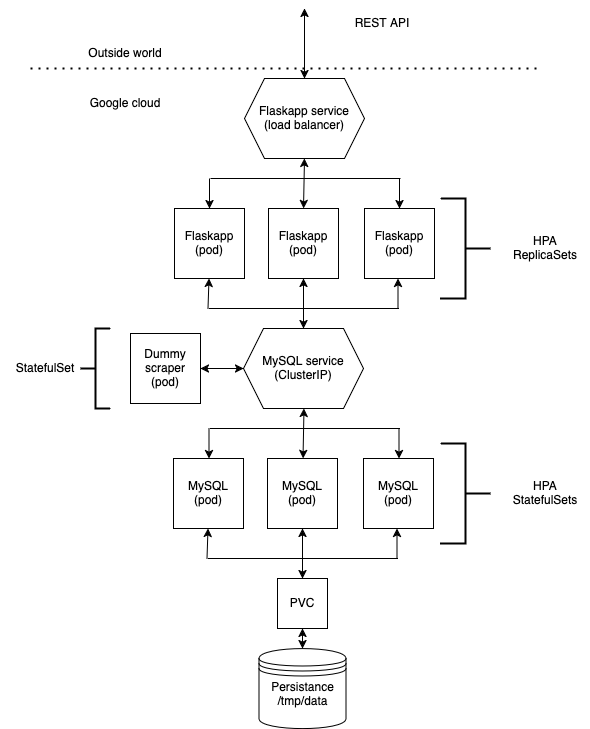

The diagram above was exported from draw.io. Its source (the exported page's mxGraphModel, read from the mxfile embedded in the PNG):
<mxGraphModel dx="1242" dy="794" grid="1" gridSize="10" guides="1" tooltips="1" connect="1" arrows="1" fold="1" page="1" pageScale="1" pageWidth="827" pageHeight="1169" math="0" shadow="0">
  <root>
    <mxCell id="uj2AZYyoi9ieO2hKsSrv-0" />
    <mxCell id="uj2AZYyoi9ieO2hKsSrv-1" parent="uj2AZYyoi9ieO2hKsSrv-0" />
    <mxCell id="uj2AZYyoi9ieO2hKsSrv-8" value="" style="endArrow=none;dashed=1;html=1;dashPattern=1 3;strokeWidth=2;rounded=0;" parent="uj2AZYyoi9ieO2hKsSrv-1" edge="1">
      <mxGeometry width="50" height="50" relative="1" as="geometry">
        <mxPoint x="120" y="150" as="sourcePoint" />
        <mxPoint x="630" y="150" as="targetPoint" />
      </mxGeometry>
    </mxCell>
    <mxCell id="uj2AZYyoi9ieO2hKsSrv-9" value="Google cloud" style="text;html=1;align=center;verticalAlign=middle;whiteSpace=wrap;rounded=0;" parent="uj2AZYyoi9ieO2hKsSrv-1" vertex="1">
      <mxGeometry x="160" y="170" width="110" height="30" as="geometry" />
    </mxCell>
    <mxCell id="uj2AZYyoi9ieO2hKsSrv-10" value="&lt;div&gt;Outside world&lt;/div&gt;" style="text;html=1;align=center;verticalAlign=middle;whiteSpace=wrap;rounded=0;" parent="uj2AZYyoi9ieO2hKsSrv-1" vertex="1">
      <mxGeometry x="160" y="120" width="110" height="30" as="geometry" />
    </mxCell>
    <mxCell id="lDHLZp3wr95ijYl0Vf3b-2" value="Flaskapp service &lt;br&gt;(load balancer)" style="shape=hexagon;perimeter=hexagonPerimeter2;whiteSpace=wrap;html=1;fixedSize=1;" parent="uj2AZYyoi9ieO2hKsSrv-1" vertex="1">
      <mxGeometry x="334" y="160" width="120" height="80" as="geometry" />
    </mxCell>
    <mxCell id="lDHLZp3wr95ijYl0Vf3b-3" value="" style="endArrow=classic;startArrow=classic;html=1;rounded=0;entryX=0.5;entryY=0;entryDx=0;entryDy=0;" parent="uj2AZYyoi9ieO2hKsSrv-1" target="lDHLZp3wr95ijYl0Vf3b-2" edge="1">
      <mxGeometry width="50" height="50" relative="1" as="geometry">
        <mxPoint x="394" y="90" as="sourcePoint" />
        <mxPoint x="440" y="390" as="targetPoint" />
      </mxGeometry>
    </mxCell>
    <mxCell id="lDHLZp3wr95ijYl0Vf3b-4" value="&lt;div&gt;Flaskapp&lt;/div&gt;&lt;div&gt;(pod)&lt;/div&gt;" style="whiteSpace=wrap;html=1;aspect=fixed;" parent="uj2AZYyoi9ieO2hKsSrv-1" vertex="1">
      <mxGeometry x="264" y="290" width="70" height="70" as="geometry" />
    </mxCell>
    <mxCell id="lDHLZp3wr95ijYl0Vf3b-5" value="&lt;div&gt;Flaskapp&lt;/div&gt;&lt;div&gt;(pod)&lt;/div&gt;" style="whiteSpace=wrap;html=1;aspect=fixed;" parent="uj2AZYyoi9ieO2hKsSrv-1" vertex="1">
      <mxGeometry x="358" y="290" width="70" height="70" as="geometry" />
    </mxCell>
    <mxCell id="lDHLZp3wr95ijYl0Vf3b-6" value="&lt;div&gt;Flaskapp&lt;/div&gt;&lt;div&gt;(pod)&lt;/div&gt;" style="whiteSpace=wrap;html=1;aspect=fixed;" parent="uj2AZYyoi9ieO2hKsSrv-1" vertex="1">
      <mxGeometry x="454" y="290" width="70" height="70" as="geometry" />
    </mxCell>
    <mxCell id="lDHLZp3wr95ijYl0Vf3b-9" value="" style="endArrow=classic;html=1;rounded=0;entryX=0.5;entryY=0;entryDx=0;entryDy=0;" parent="uj2AZYyoi9ieO2hKsSrv-1" target="lDHLZp3wr95ijYl0Vf3b-4" edge="1">
      <mxGeometry width="50" height="50" relative="1" as="geometry">
        <mxPoint x="299" y="260" as="sourcePoint" />
        <mxPoint x="434" y="390" as="targetPoint" />
      </mxGeometry>
    </mxCell>
    <mxCell id="lDHLZp3wr95ijYl0Vf3b-11" value="" style="endArrow=classic;html=1;rounded=0;entryX=0.5;entryY=0;entryDx=0;entryDy=0;" parent="uj2AZYyoi9ieO2hKsSrv-1" target="lDHLZp3wr95ijYl0Vf3b-6" edge="1">
      <mxGeometry width="50" height="50" relative="1" as="geometry">
        <mxPoint x="489" y="260" as="sourcePoint" />
        <mxPoint x="434" y="270" as="targetPoint" />
      </mxGeometry>
    </mxCell>
    <mxCell id="lDHLZp3wr95ijYl0Vf3b-14" value="" style="endArrow=classic;startArrow=classic;html=1;rounded=0;entryX=0.5;entryY=1;entryDx=0;entryDy=0;exitX=0.5;exitY=0;exitDx=0;exitDy=0;" parent="uj2AZYyoi9ieO2hKsSrv-1" source="lDHLZp3wr95ijYl0Vf3b-5" target="lDHLZp3wr95ijYl0Vf3b-2" edge="1">
      <mxGeometry width="50" height="50" relative="1" as="geometry">
        <mxPoint x="390" y="440" as="sourcePoint" />
        <mxPoint x="440" y="390" as="targetPoint" />
      </mxGeometry>
    </mxCell>
    <mxCell id="lDHLZp3wr95ijYl0Vf3b-15" value="" style="endArrow=none;html=1;rounded=0;" parent="uj2AZYyoi9ieO2hKsSrv-1" edge="1">
      <mxGeometry width="50" height="50" relative="1" as="geometry">
        <mxPoint x="300" y="260" as="sourcePoint" />
        <mxPoint x="490" y="260" as="targetPoint" />
      </mxGeometry>
    </mxCell>
    <mxCell id="lDHLZp3wr95ijYl0Vf3b-16" value="MySQL service&lt;br&gt;(ClusterIP)" style="shape=hexagon;perimeter=hexagonPerimeter2;whiteSpace=wrap;html=1;fixedSize=1;" parent="uj2AZYyoi9ieO2hKsSrv-1" vertex="1">
      <mxGeometry x="333" y="410" width="120" height="80" as="geometry" />
    </mxCell>
    <mxCell id="lDHLZp3wr95ijYl0Vf3b-20" value="" style="endArrow=classic;html=1;rounded=0;" parent="uj2AZYyoi9ieO2hKsSrv-1" edge="1">
      <mxGeometry width="50" height="50" relative="1" as="geometry">
        <mxPoint x="297.5" y="390" as="sourcePoint" />
        <mxPoint x="298.5" y="360" as="targetPoint" />
      </mxGeometry>
    </mxCell>
    <mxCell id="lDHLZp3wr95ijYl0Vf3b-21" value="" style="endArrow=classic;html=1;rounded=0;" parent="uj2AZYyoi9ieO2hKsSrv-1" edge="1">
      <mxGeometry width="50" height="50" relative="1" as="geometry">
        <mxPoint x="487.5" y="390" as="sourcePoint" />
        <mxPoint x="487.5" y="360" as="targetPoint" />
      </mxGeometry>
    </mxCell>
    <mxCell id="lDHLZp3wr95ijYl0Vf3b-22" value="" style="endArrow=classic;startArrow=classic;html=1;rounded=0;exitX=0.5;exitY=0;exitDx=0;exitDy=0;entryX=0.5;entryY=1;entryDx=0;entryDy=0;" parent="uj2AZYyoi9ieO2hKsSrv-1" source="lDHLZp3wr95ijYl0Vf3b-16" target="lDHLZp3wr95ijYl0Vf3b-5" edge="1">
      <mxGeometry width="50" height="50" relative="1" as="geometry">
        <mxPoint x="391.5" y="420" as="sourcePoint" />
        <mxPoint x="393" y="370" as="targetPoint" />
      </mxGeometry>
    </mxCell>
    <mxCell id="lDHLZp3wr95ijYl0Vf3b-23" value="" style="endArrow=none;html=1;rounded=0;" parent="uj2AZYyoi9ieO2hKsSrv-1" edge="1">
      <mxGeometry width="50" height="50" relative="1" as="geometry">
        <mxPoint x="298.5" y="390" as="sourcePoint" />
        <mxPoint x="488.5" y="390" as="targetPoint" />
      </mxGeometry>
    </mxCell>
    <mxCell id="lDHLZp3wr95ijYl0Vf3b-24" value="" style="strokeWidth=2;html=1;shape=mxgraph.flowchart.annotation_2;align=left;labelPosition=right;pointerEvents=1;direction=west;" parent="uj2AZYyoi9ieO2hKsSrv-1" vertex="1">
      <mxGeometry x="530" y="280" width="50" height="100" as="geometry" />
    </mxCell>
    <mxCell id="lDHLZp3wr95ijYl0Vf3b-25" value="HPA&lt;br&gt;ReplicaSets" style="text;html=1;align=center;verticalAlign=middle;whiteSpace=wrap;rounded=0;" parent="uj2AZYyoi9ieO2hKsSrv-1" vertex="1">
      <mxGeometry x="590" y="315" width="90" height="30" as="geometry" />
    </mxCell>
    <mxCell id="lDHLZp3wr95ijYl0Vf3b-26" value="MySQL&lt;br&gt;(pod)" style="whiteSpace=wrap;html=1;aspect=fixed;" parent="uj2AZYyoi9ieO2hKsSrv-1" vertex="1">
      <mxGeometry x="263" y="540" width="70" height="70" as="geometry" />
    </mxCell>
    <mxCell id="lDHLZp3wr95ijYl0Vf3b-27" value="MySQL&lt;br&gt;(pod)" style="whiteSpace=wrap;html=1;aspect=fixed;" parent="uj2AZYyoi9ieO2hKsSrv-1" vertex="1">
      <mxGeometry x="357" y="540" width="70" height="70" as="geometry" />
    </mxCell>
    <mxCell id="lDHLZp3wr95ijYl0Vf3b-28" value="MySQL&lt;br&gt;(pod)" style="whiteSpace=wrap;html=1;aspect=fixed;" parent="uj2AZYyoi9ieO2hKsSrv-1" vertex="1">
      <mxGeometry x="453" y="540" width="70" height="70" as="geometry" />
    </mxCell>
    <mxCell id="lDHLZp3wr95ijYl0Vf3b-29" value="" style="endArrow=classic;html=1;rounded=0;entryX=0.5;entryY=0;entryDx=0;entryDy=0;" parent="uj2AZYyoi9ieO2hKsSrv-1" edge="1">
      <mxGeometry width="50" height="50" relative="1" as="geometry">
        <mxPoint x="298.5" y="510" as="sourcePoint" />
        <mxPoint x="298.5" y="540" as="targetPoint" />
      </mxGeometry>
    </mxCell>
    <mxCell id="lDHLZp3wr95ijYl0Vf3b-30" value="" style="endArrow=classic;html=1;rounded=0;entryX=0.5;entryY=0;entryDx=0;entryDy=0;" parent="uj2AZYyoi9ieO2hKsSrv-1" edge="1">
      <mxGeometry width="50" height="50" relative="1" as="geometry">
        <mxPoint x="488.5" y="510" as="sourcePoint" />
        <mxPoint x="488.5" y="540" as="targetPoint" />
      </mxGeometry>
    </mxCell>
    <mxCell id="lDHLZp3wr95ijYl0Vf3b-31" value="" style="endArrow=classic;startArrow=classic;html=1;rounded=0;entryX=0.5;entryY=1;entryDx=0;entryDy=0;exitX=0.5;exitY=0;exitDx=0;exitDy=0;" parent="uj2AZYyoi9ieO2hKsSrv-1" edge="1">
      <mxGeometry width="50" height="50" relative="1" as="geometry">
        <mxPoint x="392.5" y="540" as="sourcePoint" />
        <mxPoint x="393.5" y="490" as="targetPoint" />
      </mxGeometry>
    </mxCell>
    <mxCell id="lDHLZp3wr95ijYl0Vf3b-32" value="" style="endArrow=none;html=1;rounded=0;" parent="uj2AZYyoi9ieO2hKsSrv-1" edge="1">
      <mxGeometry width="50" height="50" relative="1" as="geometry">
        <mxPoint x="299.5" y="510" as="sourcePoint" />
        <mxPoint x="489.5" y="510" as="targetPoint" />
      </mxGeometry>
    </mxCell>
    <mxCell id="lDHLZp3wr95ijYl0Vf3b-33" value="" style="strokeWidth=2;html=1;shape=mxgraph.flowchart.annotation_2;align=left;labelPosition=right;pointerEvents=1;direction=west;" parent="uj2AZYyoi9ieO2hKsSrv-1" vertex="1">
      <mxGeometry x="530" y="525" width="50" height="100" as="geometry" />
    </mxCell>
    <mxCell id="lDHLZp3wr95ijYl0Vf3b-34" value="HPA&lt;br&gt;StatefulSets" style="text;html=1;align=center;verticalAlign=middle;whiteSpace=wrap;rounded=0;" parent="uj2AZYyoi9ieO2hKsSrv-1" vertex="1">
      <mxGeometry x="590" y="560" width="90" height="30" as="geometry" />
    </mxCell>
    <mxCell id="lDHLZp3wr95ijYl0Vf3b-35" value="" style="endArrow=classic;html=1;rounded=0;" parent="uj2AZYyoi9ieO2hKsSrv-1" edge="1">
      <mxGeometry width="50" height="50" relative="1" as="geometry">
        <mxPoint x="296.5" y="640" as="sourcePoint" />
        <mxPoint x="297.5" y="610" as="targetPoint" />
      </mxGeometry>
    </mxCell>
    <mxCell id="lDHLZp3wr95ijYl0Vf3b-36" value="" style="endArrow=classic;html=1;rounded=0;" parent="uj2AZYyoi9ieO2hKsSrv-1" edge="1">
      <mxGeometry width="50" height="50" relative="1" as="geometry">
        <mxPoint x="486.5" y="640" as="sourcePoint" />
        <mxPoint x="486.5" y="610" as="targetPoint" />
      </mxGeometry>
    </mxCell>
    <mxCell id="lDHLZp3wr95ijYl0Vf3b-37" value="" style="endArrow=classic;startArrow=classic;html=1;rounded=0;exitX=0.5;exitY=0;exitDx=0;exitDy=0;entryX=0.5;entryY=1;entryDx=0;entryDy=0;" parent="uj2AZYyoi9ieO2hKsSrv-1" edge="1">
      <mxGeometry width="50" height="50" relative="1" as="geometry">
        <mxPoint x="392" y="660" as="sourcePoint" />
        <mxPoint x="392" y="610" as="targetPoint" />
      </mxGeometry>
    </mxCell>
    <mxCell id="lDHLZp3wr95ijYl0Vf3b-38" value="" style="endArrow=none;html=1;rounded=0;" parent="uj2AZYyoi9ieO2hKsSrv-1" edge="1">
      <mxGeometry width="50" height="50" relative="1" as="geometry">
        <mxPoint x="297.5" y="640" as="sourcePoint" />
        <mxPoint x="487.5" y="640" as="targetPoint" />
      </mxGeometry>
    </mxCell>
    <mxCell id="lDHLZp3wr95ijYl0Vf3b-39" value="PVC" style="whiteSpace=wrap;html=1;aspect=fixed;" parent="uj2AZYyoi9ieO2hKsSrv-1" vertex="1">
      <mxGeometry x="367" y="660" width="50" height="50" as="geometry" />
    </mxCell>
    <mxCell id="lDHLZp3wr95ijYl0Vf3b-41" value="&lt;div&gt;Persistance&lt;/div&gt;&lt;div&gt;/tmp/data&lt;/div&gt;&lt;div&gt;&lt;br&gt;&lt;/div&gt;" style="shape=datastore;whiteSpace=wrap;html=1;" parent="uj2AZYyoi9ieO2hKsSrv-1" vertex="1">
      <mxGeometry x="348.5" y="730" width="87" height="80" as="geometry" />
    </mxCell>
    <mxCell id="lDHLZp3wr95ijYl0Vf3b-42" value="" style="endArrow=classic;startArrow=classic;html=1;rounded=0;entryX=0.5;entryY=0;entryDx=0;entryDy=0;exitX=0.5;exitY=1;exitDx=0;exitDy=0;" parent="uj2AZYyoi9ieO2hKsSrv-1" source="lDHLZp3wr95ijYl0Vf3b-39" target="lDHLZp3wr95ijYl0Vf3b-41" edge="1">
      <mxGeometry width="50" height="50" relative="1" as="geometry">
        <mxPoint x="390" y="620" as="sourcePoint" />
        <mxPoint x="440" y="570" as="targetPoint" />
      </mxGeometry>
    </mxCell>
    <mxCell id="lDHLZp3wr95ijYl0Vf3b-44" value="Dummy scraper&lt;br&gt;(pod)" style="whiteSpace=wrap;html=1;aspect=fixed;" parent="uj2AZYyoi9ieO2hKsSrv-1" vertex="1">
      <mxGeometry x="220" y="415" width="70" height="70" as="geometry" />
    </mxCell>
    <mxCell id="lDHLZp3wr95ijYl0Vf3b-45" value="" style="endArrow=classic;startArrow=classic;html=1;rounded=0;entryX=0;entryY=0.5;entryDx=0;entryDy=0;exitX=1;exitY=0.5;exitDx=0;exitDy=0;" parent="uj2AZYyoi9ieO2hKsSrv-1" source="lDHLZp3wr95ijYl0Vf3b-44" target="lDHLZp3wr95ijYl0Vf3b-16" edge="1">
      <mxGeometry width="50" height="50" relative="1" as="geometry">
        <mxPoint x="390" y="500" as="sourcePoint" />
        <mxPoint x="440" y="450" as="targetPoint" />
      </mxGeometry>
    </mxCell>
    <mxCell id="lDHLZp3wr95ijYl0Vf3b-46" value="" style="strokeWidth=2;html=1;shape=mxgraph.flowchart.annotation_2;align=left;labelPosition=right;pointerEvents=1;direction=east;" parent="uj2AZYyoi9ieO2hKsSrv-1" vertex="1">
      <mxGeometry x="170" y="410" width="30" height="80" as="geometry" />
    </mxCell>
    <mxCell id="lDHLZp3wr95ijYl0Vf3b-47" value="StatefulSet" style="text;html=1;align=center;verticalAlign=middle;whiteSpace=wrap;rounded=0;" parent="uj2AZYyoi9ieO2hKsSrv-1" vertex="1">
      <mxGeometry x="90" y="435" width="90" height="30" as="geometry" />
    </mxCell>
    <mxCell id="lDHLZp3wr95ijYl0Vf3b-48" value="REST API" style="text;html=1;align=center;verticalAlign=middle;whiteSpace=wrap;rounded=0;" parent="uj2AZYyoi9ieO2hKsSrv-1" vertex="1">
      <mxGeometry x="417" y="90" width="110" height="30" as="geometry" />
    </mxCell>
  </root>
</mxGraphModel>